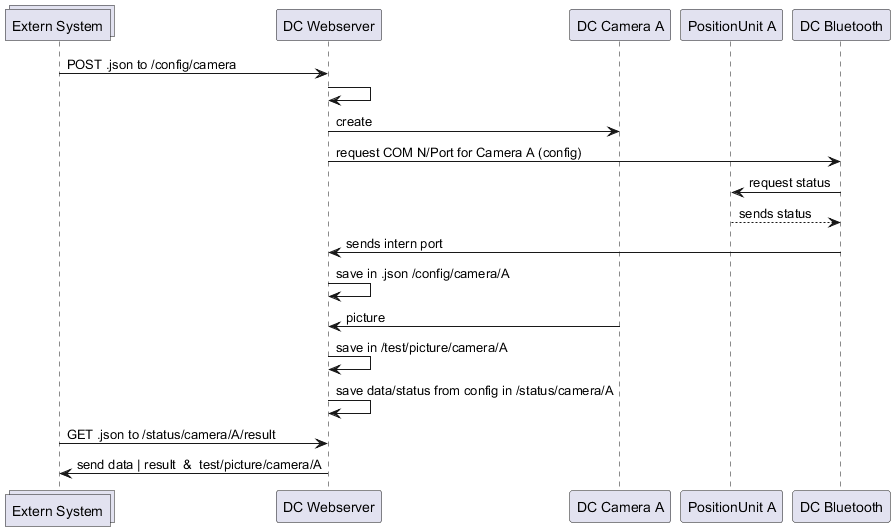

The diagram above was rendered by PlantUML. Its source (embedded in the PNG):
@startuml Config Mashine process with bluetooth functionalitis | good case
collections "Extern System" as Extern
participant "DC Webserver"  as Browser
participant "DC Camera A"   as CameraA
participant "PositionUnit A" as PosA
participant "DC Bluetooth"  as Bluetooth

Extern -> Browser: POST .json to /config/camera 
Browser -> Browser: 
Browser -> CameraA: create
Browser -> Bluetooth: request COM N/Port for Camera A (config)
Bluetooth -> PosA: request status
PosA --> Bluetooth: sends status
Bluetooth -> Browser: sends intern port
Browser -> Browser: save in .json /config/camera/A
CameraA -> Browser: picture
Browser -> Browser: save in /test/picture/camera/A

Browser -> Browser: save data/status from config in /status/camera/A

Extern -> Browser: GET .json to /status/camera/A/result
Browser -> Extern: send data | result  &  test/picture/camera/A

@enduml